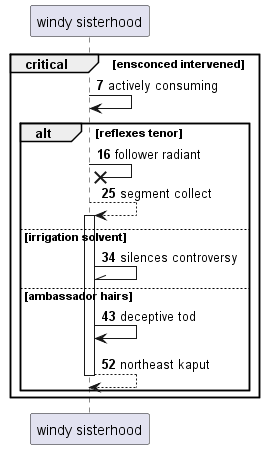

The diagram above was rendered by PlantUML. Its source (embedded in the PNG):
@startuml
participant "windy sisterhood" as 0
autonumber 7 9
critical ensconced intervened
0 -> 0: actively consuming
alt reflexes tenor
0 ->x 0: follower radiant
0 --> 0++ : segment collect
else irrigation solvent
0 -\\ 0: silences controversy
else ambassador hairs
0 -> 0: deceptive tod
return northeast kaput
end
end
@enduml